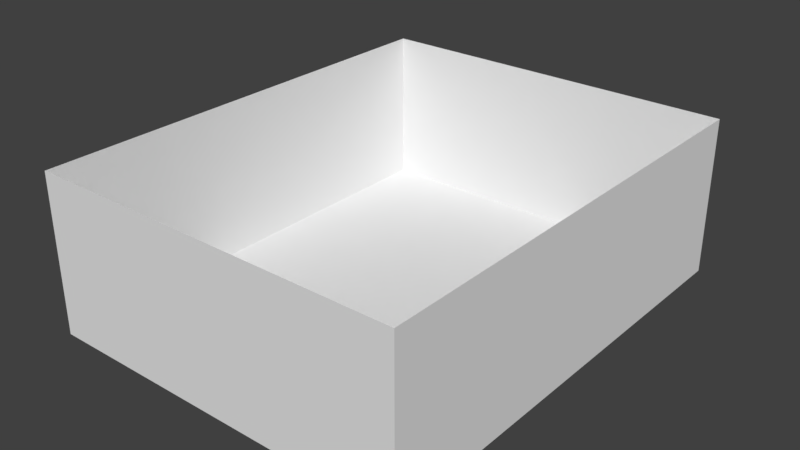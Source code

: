 # Source: Karton.blend  (saved by Blender 2.77.0; exported with 4.5.12 LTS)
import bpy
from mathutils import Matrix  # noqa: F401  (used for matrix-valued properties, if any)

bpy.ops.wm.read_factory_settings(use_empty=True)
scene = bpy.context.scene
scene.name = 'Scene'

# ---- collections
col_collection_1 = bpy.data.collections.new('Collection 1'); scene.collection.children.link(col_collection_1)

# ---- materials (node trees are filled in below, after node groups)
mat_karton = bpy.data.materials.new('Karton')
mat_karton.alpha_threshold = 0.0
mat_karton.use_transparent_shadow = False
mat_karton.roughness = 0.5
mat_karton.line_color = (0.0, 0.0, 0.0, 1.0)

# ---- material node trees

# ---- world
world_world = bpy.data.worlds.new('World'); scene.world = world_world
world_world.color = (0.05088, 0.05088, 0.05088)
world_world.use_sun_shadow = False
world_world.sun_shadow_jitter_overblur = 0.0
world_world.cycles.sampling_method = 'MANUAL'

# ---- meshes
me_cube_003 = bpy.data.meshes.new('Cube.003')
me_cube_003.from_pydata([(-1.0, -1.0, 0.0), (-1.0, -1.0, 2.0), (-1.0, 1.0, 0.0), (-1.0, 1.0, 2.0), (1.0, -1.0, 0.0), (1.0, -1.0, 2.0), (1.0, 1.0, 0.0), (1.0, 1.0, 2.0), (-0.9996, -0.9997, 0.0006246), (-0.9996, -0.9997, 2.0), (-0.9996, 0.9997, 0.0006246), (-0.9996, 0.9997, 2.0), (0.9996, -0.9997, 0.0006246), (0.9996, -0.9997, 2.0), (0.9996, 0.9997, 0.0006246), (0.9996, 0.9997, 2.0)], [], [(1, 3, 2, 0), (3, 7, 6, 2), (7, 5, 4, 6), (5, 1, 0, 4), (0, 2, 6, 4), (3, 1, 9, 11), (9, 8, 10, 11), (11, 10, 14, 15), (15, 14, 12, 13), (13, 12, 8, 9), (8, 12, 14, 10), (7, 3, 11, 15), (1, 5, 13, 9), (5, 7, 15, 13)])
me_cube_003.materials.append(mat_karton)
me_cube_003.use_remesh_preserve_volume = False
me_cube_003.use_remesh_preserve_attributes = False
me_cube_003.use_mirror_vertex_groups = False
me_cube_003.update()

# ---- objects
ob_cube_001 = bpy.data.objects.new('Cube.001', me_cube_003)

# ---- transforms, parenting, visibility, modifiers, constraints
ob_cube_001.location = (0.0, 0.0, 0.0)
ob_cube_001.scale = (13.01, 16.0, 5.5)
ob_cube_001.lineart.crease_threshold = 0.0

# ---- collection membership
col_collection_1.objects.link(ob_cube_001)

# ---- scene / render settings (as saved in the file)
scene.frame_start = 1; scene.frame_end = 250; scene.frame_set(1)
scene.render.engine = 'BLENDER_EEVEE_NEXT'
scene.render.resolution_percentage = 50
scene.render.dither_intensity = 0.0
scene.cycles.use_denoising = False
scene.cycles.samples = 128
scene.cycles.sampling_pattern = 'TABULATED_SOBOL'
scene.cycles.light_sampling_threshold = 0.0
scene.cycles.use_adaptive_sampling = False
scene.cycles.use_light_tree = False
scene.cycles.blur_glossy = 0.0
scene.cycles.sample_clamp_indirect = 0.0
scene.view_settings.view_transform = 'Standard'
bpy.context.view_layer.update()

# ---- added for rendering (the .blend has no active camera and no usable light): camera, sun
cam_auto = bpy.data.cameras.new('AutoCamera')
cam_auto.lens = 50.0
cam_auto.sensor_width = 36.0
cam_auto.clip_end = 1000.0
ob_auto_camera = bpy.data.objects.new('AutoCamera', cam_auto)
scene.collection.objects.link(ob_auto_camera)
ob_auto_camera.location = (39.4949, -47.3938, 37.0959)
ob_auto_camera.rotation_euler = (1.09748, -7.21219e-08, 0.694738)
scene.camera = ob_auto_camera
light_auto_sun = bpy.data.lights.new('AutoSun', 'SUN')
light_auto_sun.energy = 3.0
light_auto_sun.angle = 0.0523599
ob_auto_sun = bpy.data.objects.new('AutoSun', light_auto_sun)
scene.collection.objects.link(ob_auto_sun)
ob_auto_sun.rotation_euler = (0.872665, 0.174533, 0.523599)
bpy.context.view_layer.update()
